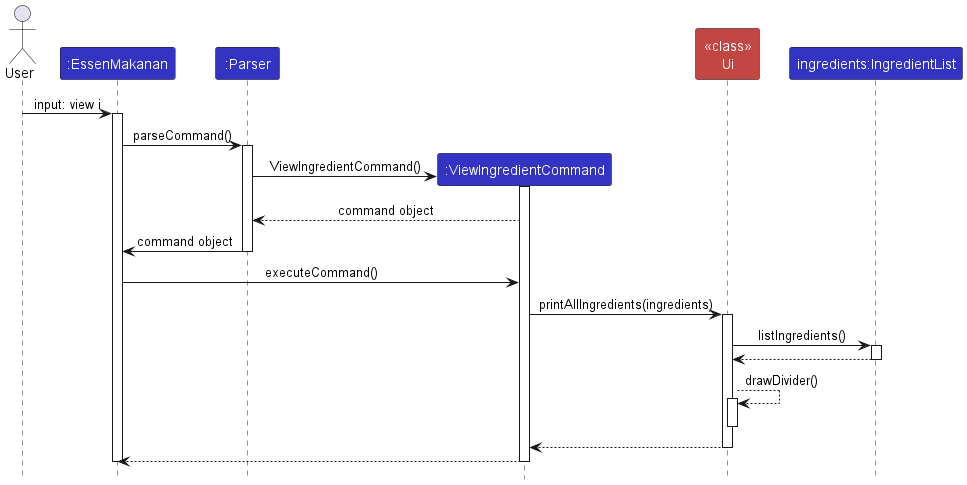

The diagram above was rendered by PlantUML. Its source (embedded in the PNG):
@startuml
!include style.puml
skinparam ArrowFontStyle plain

actor User
participant ":EssenMakanan" as EssenMakanan LOGIC_COLOR
participant ":Parser" as Parser LOGIC_COLOR
participant ":ViewIngredientCommand" as ViewIngredientCommand LOGIC_COLOR
participant "<<class>>\nUi" as Ui INTERFACE_COLOR
participant "ingredients:IngredientList" as Ingredients LOGIC_COLOR

User -> EssenMakanan: input: view i
activate EssenMakanan

EssenMakanan -> Parser : parseCommand()
activate Parser

create ViewIngredientCommand
Parser -> ViewIngredientCommand: ViewIngredientCommand()
activate ViewIngredientCommand

ViewIngredientCommand --> Parser : command object

Parser -> EssenMakanan: command object
deactivate Parser

EssenMakanan -> ViewIngredientCommand: executeCommand()

ViewIngredientCommand -> Ui: printAllIngredients(ingredients)
activate Ui

Ui -> Ingredients: listIngredients()
activate Ingredients

Ingredients --> Ui
deactivate Ingredients

Ui --> Ui: drawDivider()
activate Ui
deactivate Ui

Ui --> ViewIngredientCommand

deactivate Ui

ViewIngredientCommand --> EssenMakanan
deactivate ViewIngredientCommand

deactivate EssenMakanan

@enduml